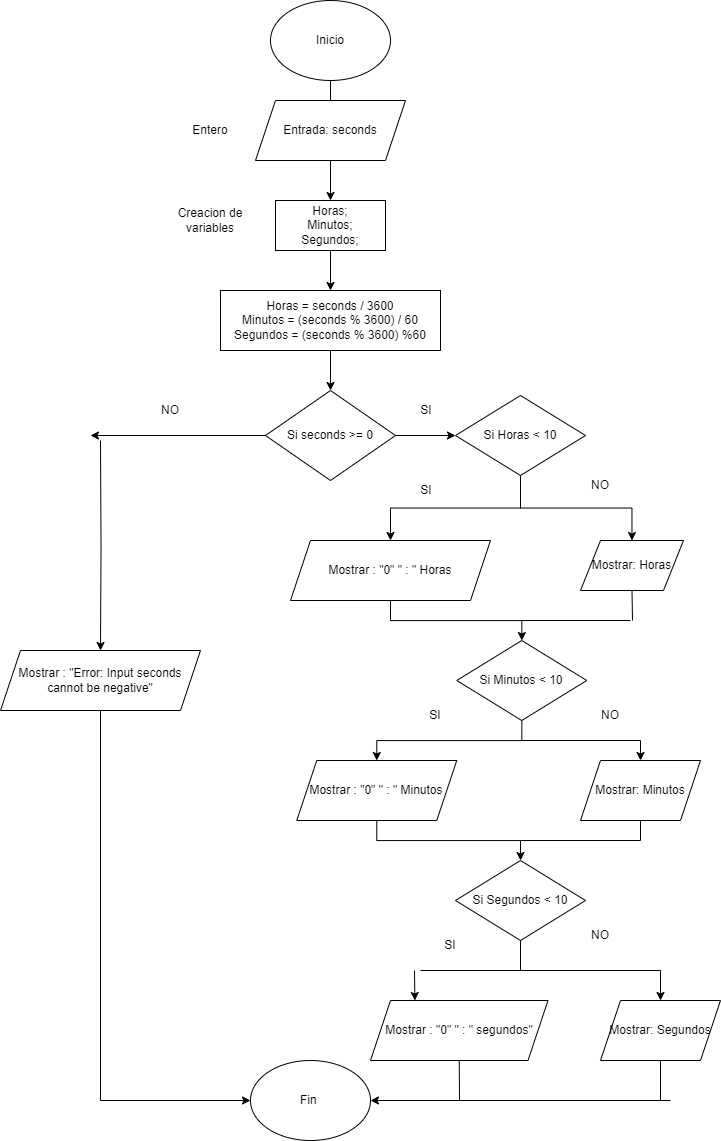

The diagram above was exported from draw.io. Its source (the exported page's mxGraphModel, read from the mxfile embedded in the PNG):
<mxGraphModel dx="1400" dy="743" grid="1" gridSize="10" guides="1" tooltips="1" connect="1" arrows="1" fold="1" page="1" pageScale="1" pageWidth="827" pageHeight="1169" math="0" shadow="0">
  <root>
    <mxCell id="WIyWlLk6GJQsqaUBKTNV-0" />
    <mxCell id="WIyWlLk6GJQsqaUBKTNV-1" parent="WIyWlLk6GJQsqaUBKTNV-0" />
    <mxCell id="wY5Y52o_-EGO9qAaTZP7-32" value="" style="edgeStyle=orthogonalEdgeStyle;rounded=0;orthogonalLoop=1;jettySize=auto;html=1;" edge="1" parent="WIyWlLk6GJQsqaUBKTNV-1" source="wY5Y52o_-EGO9qAaTZP7-0" target="wY5Y52o_-EGO9qAaTZP7-5">
      <mxGeometry relative="1" as="geometry" />
    </mxCell>
    <mxCell id="wY5Y52o_-EGO9qAaTZP7-0" value="Inicio" style="ellipse;whiteSpace=wrap;html=1;" vertex="1" parent="WIyWlLk6GJQsqaUBKTNV-1">
      <mxGeometry x="320" width="120" height="80" as="geometry" />
    </mxCell>
    <mxCell id="wY5Y52o_-EGO9qAaTZP7-1" value="Fin&amp;nbsp;" style="ellipse;whiteSpace=wrap;html=1;" vertex="1" parent="WIyWlLk6GJQsqaUBKTNV-1">
      <mxGeometry x="300" y="1060" width="120" height="80" as="geometry" />
    </mxCell>
    <mxCell id="wY5Y52o_-EGO9qAaTZP7-2" value="Entrada: seconds" style="shape=parallelogram;perimeter=parallelogramPerimeter;whiteSpace=wrap;html=1;fixedSize=1;" vertex="1" parent="WIyWlLk6GJQsqaUBKTNV-1">
      <mxGeometry x="305" y="100" width="150" height="60" as="geometry" />
    </mxCell>
    <mxCell id="wY5Y52o_-EGO9qAaTZP7-3" value="Entero" style="text;html=1;align=center;verticalAlign=middle;whiteSpace=wrap;rounded=0;" vertex="1" parent="WIyWlLk6GJQsqaUBKTNV-1">
      <mxGeometry x="230" y="115" width="60" height="30" as="geometry" />
    </mxCell>
    <mxCell id="wY5Y52o_-EGO9qAaTZP7-33" value="" style="edgeStyle=orthogonalEdgeStyle;rounded=0;orthogonalLoop=1;jettySize=auto;html=1;" edge="1" parent="WIyWlLk6GJQsqaUBKTNV-1" source="wY5Y52o_-EGO9qAaTZP7-5" target="wY5Y52o_-EGO9qAaTZP7-11">
      <mxGeometry relative="1" as="geometry" />
    </mxCell>
    <mxCell id="wY5Y52o_-EGO9qAaTZP7-5" value="Horas;&lt;div&gt;Minutos;&lt;/div&gt;&lt;div&gt;Segundos;&lt;/div&gt;" style="rounded=0;whiteSpace=wrap;html=1;" vertex="1" parent="WIyWlLk6GJQsqaUBKTNV-1">
      <mxGeometry x="325" y="200" width="110" height="50" as="geometry" />
    </mxCell>
    <mxCell id="wY5Y52o_-EGO9qAaTZP7-6" value="Creacion de variables" style="text;html=1;align=center;verticalAlign=middle;whiteSpace=wrap;rounded=0;" vertex="1" parent="WIyWlLk6GJQsqaUBKTNV-1">
      <mxGeometry x="210" y="205" width="100" height="30" as="geometry" />
    </mxCell>
    <mxCell id="wY5Y52o_-EGO9qAaTZP7-35" value="" style="edgeStyle=orthogonalEdgeStyle;rounded=0;orthogonalLoop=1;jettySize=auto;html=1;" edge="1" parent="WIyWlLk6GJQsqaUBKTNV-1" source="wY5Y52o_-EGO9qAaTZP7-8" target="wY5Y52o_-EGO9qAaTZP7-13">
      <mxGeometry relative="1" as="geometry" />
    </mxCell>
    <mxCell id="wY5Y52o_-EGO9qAaTZP7-8" value="Si seconds &amp;gt;= 0" style="rhombus;whiteSpace=wrap;html=1;" vertex="1" parent="WIyWlLk6GJQsqaUBKTNV-1">
      <mxGeometry x="315" y="390" width="130" height="90" as="geometry" />
    </mxCell>
    <mxCell id="wY5Y52o_-EGO9qAaTZP7-34" value="" style="edgeStyle=orthogonalEdgeStyle;rounded=0;orthogonalLoop=1;jettySize=auto;html=1;" edge="1" parent="WIyWlLk6GJQsqaUBKTNV-1" source="wY5Y52o_-EGO9qAaTZP7-11" target="wY5Y52o_-EGO9qAaTZP7-8">
      <mxGeometry relative="1" as="geometry" />
    </mxCell>
    <mxCell id="wY5Y52o_-EGO9qAaTZP7-11" value="Horas = seconds / 3600&lt;div&gt;Minutos = (seconds % 3600) / 60&lt;/div&gt;&lt;div&gt;Segundos = (seconds % 3600) %60&lt;/div&gt;" style="rounded=0;whiteSpace=wrap;html=1;" vertex="1" parent="WIyWlLk6GJQsqaUBKTNV-1">
      <mxGeometry x="270" y="290" width="220" height="60" as="geometry" />
    </mxCell>
    <mxCell id="wY5Y52o_-EGO9qAaTZP7-36" value="" style="edgeStyle=orthogonalEdgeStyle;rounded=0;orthogonalLoop=1;jettySize=auto;html=1;" edge="1" parent="WIyWlLk6GJQsqaUBKTNV-1" source="wY5Y52o_-EGO9qAaTZP7-13" target="wY5Y52o_-EGO9qAaTZP7-19">
      <mxGeometry relative="1" as="geometry" />
    </mxCell>
    <mxCell id="wY5Y52o_-EGO9qAaTZP7-37" value="" style="edgeStyle=orthogonalEdgeStyle;rounded=0;orthogonalLoop=1;jettySize=auto;html=1;" edge="1" parent="WIyWlLk6GJQsqaUBKTNV-1" source="wY5Y52o_-EGO9qAaTZP7-13" target="wY5Y52o_-EGO9qAaTZP7-18">
      <mxGeometry relative="1" as="geometry" />
    </mxCell>
    <mxCell id="wY5Y52o_-EGO9qAaTZP7-13" value="Si Horas &amp;lt; 10" style="rhombus;whiteSpace=wrap;html=1;" vertex="1" parent="WIyWlLk6GJQsqaUBKTNV-1">
      <mxGeometry x="505" y="395" width="130" height="80" as="geometry" />
    </mxCell>
    <mxCell id="wY5Y52o_-EGO9qAaTZP7-39" value="" style="edgeStyle=orthogonalEdgeStyle;rounded=0;orthogonalLoop=1;jettySize=auto;html=1;" edge="1" parent="WIyWlLk6GJQsqaUBKTNV-1" source="wY5Y52o_-EGO9qAaTZP7-15" target="wY5Y52o_-EGO9qAaTZP7-21">
      <mxGeometry relative="1" as="geometry" />
    </mxCell>
    <mxCell id="wY5Y52o_-EGO9qAaTZP7-15" value="Si Minutos &amp;lt; 10" style="rhombus;whiteSpace=wrap;html=1;" vertex="1" parent="WIyWlLk6GJQsqaUBKTNV-1">
      <mxGeometry x="506.25" y="640" width="130" height="80" as="geometry" />
    </mxCell>
    <mxCell id="wY5Y52o_-EGO9qAaTZP7-16" value="Si Segundos &amp;lt; 10" style="rhombus;whiteSpace=wrap;html=1;" vertex="1" parent="WIyWlLk6GJQsqaUBKTNV-1">
      <mxGeometry x="505" y="860" width="130" height="80" as="geometry" />
    </mxCell>
    <mxCell id="wY5Y52o_-EGO9qAaTZP7-38" value="" style="edgeStyle=orthogonalEdgeStyle;rounded=0;orthogonalLoop=1;jettySize=auto;html=1;" edge="1" parent="WIyWlLk6GJQsqaUBKTNV-1" source="wY5Y52o_-EGO9qAaTZP7-18" target="wY5Y52o_-EGO9qAaTZP7-15">
      <mxGeometry relative="1" as="geometry" />
    </mxCell>
    <mxCell id="wY5Y52o_-EGO9qAaTZP7-55" style="edgeStyle=orthogonalEdgeStyle;rounded=0;orthogonalLoop=1;jettySize=auto;html=1;entryX=0.5;entryY=0;entryDx=0;entryDy=0;" edge="1" parent="WIyWlLk6GJQsqaUBKTNV-1" target="wY5Y52o_-EGO9qAaTZP7-23">
      <mxGeometry relative="1" as="geometry">
        <mxPoint x="150" y="440" as="sourcePoint" />
      </mxGeometry>
    </mxCell>
    <mxCell id="wY5Y52o_-EGO9qAaTZP7-18" value="Mostrar : &quot;0&quot; &quot; : &quot; Horas" style="shape=parallelogram;perimeter=parallelogramPerimeter;whiteSpace=wrap;html=1;fixedSize=1;" vertex="1" parent="WIyWlLk6GJQsqaUBKTNV-1">
      <mxGeometry x="340" y="540" width="200" height="60" as="geometry" />
    </mxCell>
    <mxCell id="wY5Y52o_-EGO9qAaTZP7-19" value="Mostrar: Horas" style="shape=parallelogram;perimeter=parallelogramPerimeter;whiteSpace=wrap;html=1;fixedSize=1;" vertex="1" parent="WIyWlLk6GJQsqaUBKTNV-1">
      <mxGeometry x="630" y="540" width="103" height="50" as="geometry" />
    </mxCell>
    <mxCell id="wY5Y52o_-EGO9qAaTZP7-20" value="Mostrar: Minutos" style="shape=parallelogram;perimeter=parallelogramPerimeter;whiteSpace=wrap;html=1;fixedSize=1;" vertex="1" parent="WIyWlLk6GJQsqaUBKTNV-1">
      <mxGeometry x="630" y="760" width="120" height="60" as="geometry" />
    </mxCell>
    <mxCell id="wY5Y52o_-EGO9qAaTZP7-42" value="" style="edgeStyle=orthogonalEdgeStyle;rounded=0;orthogonalLoop=1;jettySize=auto;html=1;" edge="1" parent="WIyWlLk6GJQsqaUBKTNV-1" source="wY5Y52o_-EGO9qAaTZP7-21" target="wY5Y52o_-EGO9qAaTZP7-16">
      <mxGeometry relative="1" as="geometry" />
    </mxCell>
    <mxCell id="wY5Y52o_-EGO9qAaTZP7-21" value="Mostrar : &quot;0&quot; &quot; : &quot; Minutos" style="shape=parallelogram;perimeter=parallelogramPerimeter;whiteSpace=wrap;html=1;fixedSize=1;" vertex="1" parent="WIyWlLk6GJQsqaUBKTNV-1">
      <mxGeometry x="346.25" y="760" width="160" height="60" as="geometry" />
    </mxCell>
    <mxCell id="wY5Y52o_-EGO9qAaTZP7-22" value="Mostrar : &quot;0&quot; &quot; : &quot; segundos&quot;" style="shape=parallelogram;perimeter=parallelogramPerimeter;whiteSpace=wrap;html=1;fixedSize=1;" vertex="1" parent="WIyWlLk6GJQsqaUBKTNV-1">
      <mxGeometry x="420" y="1000" width="177.5" height="60" as="geometry" />
    </mxCell>
    <mxCell id="wY5Y52o_-EGO9qAaTZP7-23" value="Mostrar : &quot;Error: Input seconds cannot be negative&quot;" style="shape=parallelogram;perimeter=parallelogramPerimeter;whiteSpace=wrap;html=1;fixedSize=1;" vertex="1" parent="WIyWlLk6GJQsqaUBKTNV-1">
      <mxGeometry x="50" y="650" width="200" height="60" as="geometry" />
    </mxCell>
    <mxCell id="wY5Y52o_-EGO9qAaTZP7-24" value="Mostrar: Segundos" style="shape=parallelogram;perimeter=parallelogramPerimeter;whiteSpace=wrap;html=1;fixedSize=1;" vertex="1" parent="WIyWlLk6GJQsqaUBKTNV-1">
      <mxGeometry x="650" y="1000" width="120" height="60" as="geometry" />
    </mxCell>
    <mxCell id="wY5Y52o_-EGO9qAaTZP7-53" value="" style="endArrow=classic;html=1;rounded=0;exitX=0;exitY=0.5;exitDx=0;exitDy=0;" edge="1" parent="WIyWlLk6GJQsqaUBKTNV-1" source="wY5Y52o_-EGO9qAaTZP7-8">
      <mxGeometry width="50" height="50" relative="1" as="geometry">
        <mxPoint x="570" y="720" as="sourcePoint" />
        <mxPoint x="140" y="435" as="targetPoint" />
      </mxGeometry>
    </mxCell>
    <mxCell id="wY5Y52o_-EGO9qAaTZP7-57" value="" style="endArrow=classic;html=1;rounded=0;entryX=0;entryY=0.5;entryDx=0;entryDy=0;" edge="1" parent="WIyWlLk6GJQsqaUBKTNV-1" target="wY5Y52o_-EGO9qAaTZP7-1">
      <mxGeometry width="50" height="50" relative="1" as="geometry">
        <mxPoint x="150" y="1100" as="sourcePoint" />
        <mxPoint x="200" y="1050" as="targetPoint" />
      </mxGeometry>
    </mxCell>
    <mxCell id="wY5Y52o_-EGO9qAaTZP7-58" value="" style="endArrow=none;html=1;rounded=0;exitX=0.5;exitY=1;exitDx=0;exitDy=0;" edge="1" parent="WIyWlLk6GJQsqaUBKTNV-1" source="wY5Y52o_-EGO9qAaTZP7-23">
      <mxGeometry width="50" height="50" relative="1" as="geometry">
        <mxPoint x="260" y="810" as="sourcePoint" />
        <mxPoint x="150" y="1100" as="targetPoint" />
      </mxGeometry>
    </mxCell>
    <mxCell id="wY5Y52o_-EGO9qAaTZP7-61" value="" style="endArrow=none;html=1;rounded=0;entryX=0.5;entryY=1;entryDx=0;entryDy=0;" edge="1" parent="WIyWlLk6GJQsqaUBKTNV-1" target="wY5Y52o_-EGO9qAaTZP7-19">
      <mxGeometry width="50" height="50" relative="1" as="geometry">
        <mxPoint x="682" y="620" as="sourcePoint" />
        <mxPoint x="620" y="630" as="targetPoint" />
      </mxGeometry>
    </mxCell>
    <mxCell id="wY5Y52o_-EGO9qAaTZP7-62" value="" style="endArrow=none;html=1;rounded=0;" edge="1" parent="WIyWlLk6GJQsqaUBKTNV-1">
      <mxGeometry width="50" height="50" relative="1" as="geometry">
        <mxPoint x="680" y="620" as="sourcePoint" />
        <mxPoint x="570" y="620" as="targetPoint" />
      </mxGeometry>
    </mxCell>
    <mxCell id="wY5Y52o_-EGO9qAaTZP7-63" value="" style="endArrow=none;html=1;rounded=0;" edge="1" parent="WIyWlLk6GJQsqaUBKTNV-1">
      <mxGeometry width="50" height="50" relative="1" as="geometry">
        <mxPoint x="570" y="740" as="sourcePoint" />
        <mxPoint x="690" y="740" as="targetPoint" />
      </mxGeometry>
    </mxCell>
    <mxCell id="wY5Y52o_-EGO9qAaTZP7-64" value="" style="endArrow=classic;html=1;rounded=0;entryX=0.5;entryY=0;entryDx=0;entryDy=0;" edge="1" parent="WIyWlLk6GJQsqaUBKTNV-1" target="wY5Y52o_-EGO9qAaTZP7-20">
      <mxGeometry width="50" height="50" relative="1" as="geometry">
        <mxPoint x="690" y="740" as="sourcePoint" />
        <mxPoint x="620" y="630" as="targetPoint" />
      </mxGeometry>
    </mxCell>
    <mxCell id="wY5Y52o_-EGO9qAaTZP7-66" value="" style="endArrow=none;html=1;rounded=0;" edge="1" parent="WIyWlLk6GJQsqaUBKTNV-1">
      <mxGeometry width="50" height="50" relative="1" as="geometry">
        <mxPoint x="570" y="840" as="sourcePoint" />
        <mxPoint x="690" y="840" as="targetPoint" />
      </mxGeometry>
    </mxCell>
    <mxCell id="wY5Y52o_-EGO9qAaTZP7-67" value="" style="endArrow=none;html=1;rounded=0;entryX=0.5;entryY=1;entryDx=0;entryDy=0;" edge="1" parent="WIyWlLk6GJQsqaUBKTNV-1" target="wY5Y52o_-EGO9qAaTZP7-20">
      <mxGeometry width="50" height="50" relative="1" as="geometry">
        <mxPoint x="690" y="840" as="sourcePoint" />
        <mxPoint x="620" y="760" as="targetPoint" />
      </mxGeometry>
    </mxCell>
    <mxCell id="wY5Y52o_-EGO9qAaTZP7-69" value="" style="endArrow=none;html=1;rounded=0;" edge="1" parent="WIyWlLk6GJQsqaUBKTNV-1">
      <mxGeometry width="50" height="50" relative="1" as="geometry">
        <mxPoint x="570" y="940" as="sourcePoint" />
        <mxPoint x="570" y="970" as="targetPoint" />
      </mxGeometry>
    </mxCell>
    <mxCell id="wY5Y52o_-EGO9qAaTZP7-70" value="" style="endArrow=none;html=1;rounded=0;" edge="1" parent="WIyWlLk6GJQsqaUBKTNV-1">
      <mxGeometry width="50" height="50" relative="1" as="geometry">
        <mxPoint x="470" y="970" as="sourcePoint" />
        <mxPoint x="710" y="970" as="targetPoint" />
      </mxGeometry>
    </mxCell>
    <mxCell id="wY5Y52o_-EGO9qAaTZP7-71" value="" style="endArrow=classic;html=1;rounded=0;entryX=0.25;entryY=0;entryDx=0;entryDy=0;" edge="1" parent="WIyWlLk6GJQsqaUBKTNV-1" target="wY5Y52o_-EGO9qAaTZP7-22">
      <mxGeometry width="50" height="50" relative="1" as="geometry">
        <mxPoint x="464" y="970" as="sourcePoint" />
        <mxPoint x="620" y="890" as="targetPoint" />
      </mxGeometry>
    </mxCell>
    <mxCell id="wY5Y52o_-EGO9qAaTZP7-72" value="" style="endArrow=classic;html=1;rounded=0;entryX=0.5;entryY=0;entryDx=0;entryDy=0;" edge="1" parent="WIyWlLk6GJQsqaUBKTNV-1" target="wY5Y52o_-EGO9qAaTZP7-24">
      <mxGeometry width="50" height="50" relative="1" as="geometry">
        <mxPoint x="710" y="970" as="sourcePoint" />
        <mxPoint x="620" y="890" as="targetPoint" />
      </mxGeometry>
    </mxCell>
    <mxCell id="wY5Y52o_-EGO9qAaTZP7-74" value="" style="endArrow=classic;html=1;rounded=0;entryX=1;entryY=0.5;entryDx=0;entryDy=0;" edge="1" parent="WIyWlLk6GJQsqaUBKTNV-1" target="wY5Y52o_-EGO9qAaTZP7-1">
      <mxGeometry width="50" height="50" relative="1" as="geometry">
        <mxPoint x="720" y="1100" as="sourcePoint" />
        <mxPoint x="620" y="1030" as="targetPoint" />
      </mxGeometry>
    </mxCell>
    <mxCell id="wY5Y52o_-EGO9qAaTZP7-75" value="" style="endArrow=none;html=1;rounded=0;exitX=0.5;exitY=1;exitDx=0;exitDy=0;" edge="1" parent="WIyWlLk6GJQsqaUBKTNV-1" source="wY5Y52o_-EGO9qAaTZP7-22">
      <mxGeometry width="50" height="50" relative="1" as="geometry">
        <mxPoint x="570" y="1080" as="sourcePoint" />
        <mxPoint x="509" y="1100" as="targetPoint" />
      </mxGeometry>
    </mxCell>
    <mxCell id="wY5Y52o_-EGO9qAaTZP7-76" value="" style="endArrow=none;html=1;rounded=0;exitX=0.5;exitY=1;exitDx=0;exitDy=0;" edge="1" parent="WIyWlLk6GJQsqaUBKTNV-1" source="wY5Y52o_-EGO9qAaTZP7-24">
      <mxGeometry width="50" height="50" relative="1" as="geometry">
        <mxPoint x="570" y="1080" as="sourcePoint" />
        <mxPoint x="710" y="1100" as="targetPoint" />
      </mxGeometry>
    </mxCell>
    <mxCell id="wY5Y52o_-EGO9qAaTZP7-77" value="SI" style="text;html=1;align=center;verticalAlign=middle;whiteSpace=wrap;rounded=0;" vertex="1" parent="WIyWlLk6GJQsqaUBKTNV-1">
      <mxGeometry x="446.25" y="395" width="60" height="30" as="geometry" />
    </mxCell>
    <mxCell id="wY5Y52o_-EGO9qAaTZP7-79" value="SI" style="text;html=1;align=center;verticalAlign=middle;whiteSpace=wrap;rounded=0;" vertex="1" parent="WIyWlLk6GJQsqaUBKTNV-1">
      <mxGeometry x="446.25" y="475" width="60" height="30" as="geometry" />
    </mxCell>
    <mxCell id="wY5Y52o_-EGO9qAaTZP7-80" value="SI" style="text;html=1;align=center;verticalAlign=middle;whiteSpace=wrap;rounded=0;" vertex="1" parent="WIyWlLk6GJQsqaUBKTNV-1">
      <mxGeometry x="455" y="700" width="60" height="30" as="geometry" />
    </mxCell>
    <mxCell id="wY5Y52o_-EGO9qAaTZP7-81" value="SI" style="text;html=1;align=center;verticalAlign=middle;whiteSpace=wrap;rounded=0;" vertex="1" parent="WIyWlLk6GJQsqaUBKTNV-1">
      <mxGeometry x="470" y="930" width="60" height="30" as="geometry" />
    </mxCell>
    <mxCell id="wY5Y52o_-EGO9qAaTZP7-82" value="NO" style="text;html=1;align=center;verticalAlign=middle;whiteSpace=wrap;rounded=0;" vertex="1" parent="WIyWlLk6GJQsqaUBKTNV-1">
      <mxGeometry x="630" y="700" width="60" height="30" as="geometry" />
    </mxCell>
    <mxCell id="wY5Y52o_-EGO9qAaTZP7-83" value="NO" style="text;html=1;align=center;verticalAlign=middle;whiteSpace=wrap;rounded=0;" vertex="1" parent="WIyWlLk6GJQsqaUBKTNV-1">
      <mxGeometry x="190" y="395" width="60" height="30" as="geometry" />
    </mxCell>
    <mxCell id="wY5Y52o_-EGO9qAaTZP7-86" value="NO" style="text;html=1;align=center;verticalAlign=middle;whiteSpace=wrap;rounded=0;" vertex="1" parent="WIyWlLk6GJQsqaUBKTNV-1">
      <mxGeometry x="620" y="920" width="60" height="30" as="geometry" />
    </mxCell>
    <mxCell id="wY5Y52o_-EGO9qAaTZP7-87" value="NO" style="text;html=1;align=center;verticalAlign=middle;whiteSpace=wrap;rounded=0;" vertex="1" parent="WIyWlLk6GJQsqaUBKTNV-1">
      <mxGeometry x="620" y="470" width="60" height="30" as="geometry" />
    </mxCell>
  </root>
</mxGraphModel>